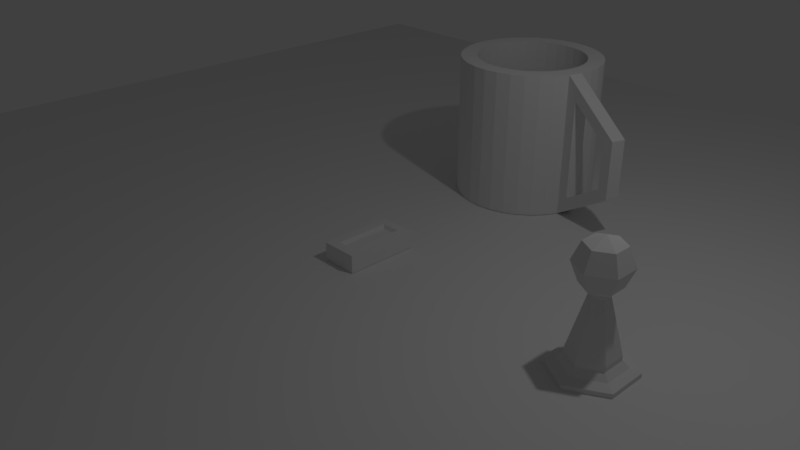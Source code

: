 # Source: 5_Challenge.blend  (saved by Blender 2.79.0; exported with 4.5.12 LTS)
import bpy
from mathutils import Matrix  # noqa: F401  (used for matrix-valued properties, if any)

bpy.ops.wm.read_factory_settings(use_empty=True)
scene = bpy.context.scene
scene.name = 'Scene'

# ---- collections
col_collection_1 = bpy.data.collections.new('Collection 1'); scene.collection.children.link(col_collection_1)

# ---- world
world_world = bpy.data.worlds.new('World'); scene.world = world_world
world_world.color = (0.05088, 0.05088, 0.05088)
world_world.use_sun_shadow = False
world_world.sun_shadow_jitter_overblur = 0.0
world_world.cycles.sampling_method = 'MANUAL'

# ---- cameras
cam_camera = bpy.data.cameras.new('Camera')
cam_camera.clip_end = 100.0
cam_camera.lens = 35.0
cam_camera.sensor_width = 32.0
cam_camera.sensor_height = 18.0
cam_camera.ortho_scale = 7.314
cam_camera.dof.focus_distance = 0.0
cam_camera.dof.aperture_fstop = 128.0

# ---- lights
light_lamp = bpy.data.lights.new('Lamp', 'POINT')
light_lamp.transmission_factor = 0.0
light_lamp.cutoff_distance = 30.0
light_lamp.energy = 100.0
light_lamp.shadow_buffer_clip_start = 1.001
light_lamp.shadow_soft_size = 0.1
light_lamp.shadow_maximum_resolution = 0.006
light_lamp.use_absolute_resolution = True

# ---- meshes
me_cube_001 = bpy.data.meshes.new('Cube.001')
me_cube_001.from_pydata([(-0.25, -0.5, 0.004321), (-0.09012, -0.3401, 0.2082), (-0.25, 0.5, 0.004321), (-0.09012, 0.3401, 0.2082), (0.25, -0.5, 0.004321), (0.09012, -0.3401, 0.2082), (0.25, 0.5, 0.004321), (0.09012, 0.3401, 0.2082), (-0.25, -0.5, 0.25), (-0.25, 0.5, 0.25), (0.25, 0.5, 0.25), (0.25, -0.5, 0.25), (-0.1266, -0.3766, 0.253), (-0.1266, 0.3766, 0.253), (0.1266, 0.3766, 0.253), (0.1266, -0.3766, 0.253), (-8.738, -8.738, 0.0), (8.738, -8.738, 0.0), (-8.738, 8.738, 0.0), (8.738, 8.738, 0.0)], [], [(0, 8, 9, 2), (2, 9, 10, 6), (6, 10, 11, 4), (4, 11, 8, 0), (2, 6, 4, 0), (7, 3, 1, 5), (12, 13, 9, 8), (13, 14, 10, 9), (14, 15, 11, 10), (15, 12, 8, 11), (1, 3, 13, 12), (3, 7, 14, 13), (7, 5, 15, 14), (5, 1, 12, 15), (16, 17, 19, 18)])
me_cube_001.use_remesh_preserve_volume = False
me_cube_001.use_remesh_preserve_attributes = False
me_cube_001.use_mirror_vertex_groups = False
me_cube_001.update()
me_cylinder_001 = bpy.data.meshes.new('Cylinder.001')
me_cylinder_001.from_pydata([(0.0, 0.5055, 0.0), (0.0, 0.5055, 0.05698), (0.4378, 0.2528, 0.0), (0.4378, 0.2528, 0.05698), (0.4378, -0.2528, 0.0), (0.4378, -0.2528, 0.05698), (-4.42e-08, -0.5055, 0.0), (-4.42e-08, -0.5055, 0.05698), (-0.4378, -0.2528, 0.0), (-0.4378, -0.2528, 0.05698), (-0.4378, 0.2528, 0.0), (-0.4378, 0.2528, 0.05698), (0.3272, 0.1889, 0.09508), (1.473e-10, 0.3778, 0.09508), (0.3272, -0.1889, 0.09508), (-3.288e-08, -0.3778, 0.09508), (-0.3272, -0.1889, 0.09508), (-0.3272, 0.1889, 0.09508), (0.2562, 0.1479, 0.1684), (-3.567e-10, 0.2959, 0.1684), (0.2562, -0.1479, 0.1684), (-2.622e-08, -0.2959, 0.1684), (-0.2562, -0.1479, 0.1684), (-0.2562, 0.1479, 0.1684), (0.2562, 0.1479, 0.227), (-3.567e-10, 0.2959, 0.227), (0.2562, -0.1479, 0.227), (-2.622e-08, -0.2959, 0.227), (-0.2562, -0.1479, 0.227), (-0.2562, 0.1479, 0.227), (0.0995, 0.05745, 0.8972), (-3.297e-08, 0.1149, 0.8972), (0.0995, -0.05745, 0.8972), (-4.301e-08, -0.1149, 0.8972), (-0.0995, -0.05745, 0.8972), (-0.0995, 0.05745, 0.8972), (0.0995, 0.05745, 0.9348), (-4.523e-08, 0.1149, 0.9348), (0.0995, -0.05745, 0.9348), (-5.527e-08, -0.1149, 0.9348), (-0.0995, -0.05745, 0.9348), (-0.0995, 0.05745, 0.9348), (-4.711e-08, 0.2284, 1.466), (-4.711e-08, 0.323, 1.238), (-4.711e-08, 0.2284, 1.01), (0.1978, 0.1142, 1.466), (0.2798, 0.1615, 1.238), (0.1978, 0.1142, 1.01), (0.1978, -0.1142, 1.466), (0.2798, -0.1615, 1.238), (0.1978, -0.1142, 1.01), (-4.711e-08, -8.068e-08, 1.561), (-8.042e-08, -0.2284, 1.466), (-9.967e-08, -0.323, 1.238), (-8.042e-08, -0.2284, 1.01), (-0.1978, -0.1142, 1.466), (-0.2798, -0.1615, 1.238), (-0.1978, -0.1142, 1.01), (-0.1978, 0.1142, 1.466), (-0.2798, 0.1615, 1.238), (-0.1978, 0.1142, 1.01)], [], [(0, 1, 3, 2), (2, 3, 5, 4), (4, 5, 7, 6), (6, 7, 9, 8), (5, 3, 12, 14), (8, 9, 11, 10), (10, 11, 1, 0), (0, 2, 4, 6, 8, 10), (12, 13, 19, 18), (11, 9, 16, 17), (3, 1, 13, 12), (7, 5, 14, 15), (1, 11, 17, 13), (9, 7, 15, 16), (23, 22, 28, 29), (13, 17, 23, 19), (16, 15, 21, 22), (14, 12, 18, 20), (17, 16, 22, 23), (15, 14, 20, 21), (25, 29, 35, 31), (21, 20, 26, 27), (18, 19, 25, 24), (19, 23, 29, 25), (22, 21, 27, 28), (20, 18, 24, 26), (35, 34, 40, 41), (28, 27, 33, 34), (26, 24, 30, 32), (29, 28, 34, 35), (27, 26, 32, 33), (24, 25, 31, 30), (36, 37, 41, 40, 39, 38), (33, 32, 38, 39), (30, 31, 37, 36), (31, 35, 41, 37), (34, 33, 39, 40), (32, 30, 36, 38), (44, 43, 46, 47), (42, 51, 45), (54, 39, 38, 50), (43, 42, 45, 46), (47, 46, 49, 50), (45, 51, 48), (57, 40, 39, 54), (46, 45, 48, 49), (50, 49, 53, 54), (48, 51, 52), (40, 57, 60, 41), (49, 48, 52, 53), (54, 53, 56, 57), (52, 51, 55), (41, 60, 44, 37), (53, 52, 55, 56), (57, 56, 59, 60), (55, 51, 58), (47, 36, 37, 44), (56, 55, 58, 59), (60, 59, 43, 44), (58, 51, 42), (50, 38, 36, 47), (59, 58, 42, 43)])
me_cylinder_001.use_remesh_preserve_volume = False
me_cylinder_001.use_remesh_preserve_attributes = False
me_cylinder_001.use_mirror_vertex_groups = False
me_cylinder_001.update()
me_cylinder = bpy.data.meshes.new('Cylinder')
me_cylinder.from_pydata([(0.0, 1.0, -1.0), (-8.769e-08, 0.7703, 1.0), (0.1951, 0.9808, -1.0), (0.1503, 0.7555, 1.0), (0.3827, 0.9239, -1.0), (0.2948, 0.7117, 1.0), (0.5556, 0.8315, -1.0), (0.428, 0.6405, 1.0), (0.7071, 0.7071, -1.0), (0.5447, 0.5447, 1.0), (0.8315, 0.5556, -1.0), (0.6405, 0.428, 1.0), (0.9239, 0.3827, -1.0), (0.7117, 0.2948, 1.0), (0.9808, 0.1951, -1.0), (0.7555, 0.1503, 1.0), (1.0, 7.55e-08, -1.0), (0.7703, 4.025e-08, 1.0), (1.144, -0.2447, -0.6952), (0.7555, -0.1503, 1.0), (1.088, -0.4323, -0.6952), (0.7117, -0.2948, 1.0), (0.8315, -0.5556, -1.0), (0.6405, -0.428, 1.0), (0.7071, -0.7071, -1.0), (0.5447, -0.5447, 1.0), (0.5556, -0.8315, -1.0), (0.428, -0.6405, 1.0), (0.3827, -0.9239, -1.0), (0.2948, -0.7117, 1.0), (0.1951, -0.9808, -1.0), (0.1503, -0.7555, 1.0), (-3.258e-07, -1.0, -1.0), (-2.553e-07, -0.7703, 1.0), (-0.1951, -0.9808, -1.0), (-0.1503, -0.7555, 1.0), (-0.3827, -0.9239, -1.0), (-0.2948, -0.7117, 1.0), (-0.5556, -0.8315, -1.0), (-0.428, -0.6405, 1.0), (-0.7071, -0.7071, -1.0), (-0.5447, -0.5447, 1.0), (-0.8315, -0.5556, -1.0), (-0.6405, -0.428, 1.0), (-0.9239, -0.3827, -1.0), (-0.7117, -0.2948, 1.0), (-0.9808, -0.1951, -1.0), (-0.7555, -0.1503, 1.0), (-1.0, 9.656e-07, -1.0), (-0.7703, 7.558e-07, 1.0), (-0.9808, 0.1951, -1.0), (-0.7555, 0.1503, 1.0), (-0.9239, 0.3827, -1.0), (-0.7117, 0.2948, 1.0), (-0.8315, 0.5556, -1.0), (-0.6405, 0.428, 1.0), (-0.7071, 0.7071, -1.0), (-0.5447, 0.5447, 1.0), (-0.5556, 0.8315, -1.0), (-0.428, 0.6405, 1.0), (-0.3827, 0.9239, -1.0), (-0.2948, 0.7117, 1.0), (-0.1951, 0.9808, -1.0), (-0.1503, 0.7555, 1.0), (0.1951, 0.9808, 1.0), (0.0, 1.0, 1.0), (0.3827, 0.9239, 1.0), (0.5556, 0.8315, 1.0), (0.7071, 0.7071, 1.0), (0.8315, 0.5556, 1.0), (0.9239, 0.3827, 1.0), (0.9808, 0.1951, 1.0), (1.0, 7.55e-08, 1.0), (1.144, -0.2447, 0.6952), (1.088, -0.4323, 0.6952), (0.8315, -0.5556, 1.0), (0.7071, -0.7071, 1.0), (0.5556, -0.8315, 1.0), (0.3827, -0.9239, 1.0), (0.1951, -0.9808, 1.0), (-3.258e-07, -1.0, 1.0), (-0.1951, -0.9808, 1.0), (-0.3827, -0.9239, 1.0), (-0.5556, -0.8315, 1.0), (-0.7071, -0.7071, 1.0), (-0.8315, -0.5556, 1.0), (-0.9239, -0.3827, 1.0), (-0.9808, -0.1951, 1.0), (-1.0, 9.656e-07, 1.0), (-0.9808, 0.1951, 1.0), (-0.9239, 0.3827, 1.0), (-0.8315, 0.5556, 1.0), (-0.7071, 0.7071, 1.0), (-0.5556, 0.8315, 1.0), (-0.3827, 0.9239, 1.0), (-0.1951, 0.9808, 1.0), (0.1503, 0.7555, -0.5856), (-1.132e-07, 0.7703, -0.5856), (0.2948, 0.7117, -0.5856), (0.428, 0.6405, -0.5856), (0.5447, 0.5447, -0.5856), (0.6405, 0.428, -0.5856), (0.7117, 0.2948, -0.5856), (0.7555, 0.1503, -0.5856), (0.7703, 4.025e-08, -0.5856), (0.7555, -0.1503, -0.5856), (0.7117, -0.2948, -0.5856), (0.6405, -0.428, -0.5856), (0.5447, -0.5447, -0.5856), (0.428, -0.6405, -0.5856), (0.2948, -0.7117, -0.5856), (0.1503, -0.7555, -0.5856), (-2.809e-07, -0.7703, -0.5856), (-0.1503, -0.7555, -0.5856), (-0.2948, -0.7117, -0.5856), (-0.428, -0.6405, -0.5856), (-0.5447, -0.5447, -0.5856), (-0.6405, -0.428, -0.5856), (-0.7117, -0.2948, -0.5856), (-0.7555, -0.1503, -0.5856), (-0.7703, 7.558e-07, -0.5856), (-0.7555, 0.1503, -0.5856), (-0.7117, 0.2948, -0.5856), (-0.6405, 0.428, -0.5856), (-0.5447, 0.5447, -0.5856), (-0.428, 0.6405, -0.5856), (-0.2948, 0.7117, -0.5856), (-0.1503, 0.7555, -0.5856), (1.754, -0.4296, 0.3061), (1.754, -0.4296, -0.3061), (1.697, -0.6172, -0.3061), (1.697, -0.6172, 0.3061), (0.9808, -0.1951, 1.0), (0.9808, -0.1951, -1.0), (0.9239, -0.3827, 1.0), (0.9239, -0.3827, -1.0), (1.918, -0.4793, 0.402), (1.918, -0.4793, -0.402), (1.861, -0.6668, 0.402), (1.861, -0.6668, -0.402)], [], [(0, 65, 64, 2), (2, 64, 66, 4), (4, 66, 67, 6), (6, 67, 68, 8), (8, 68, 69, 10), (10, 69, 70, 12), (12, 70, 71, 14), (14, 71, 72, 16), (16, 72, 132, 133), (132, 134, 138, 136), (135, 134, 75, 22), (22, 75, 76, 24), (24, 76, 77, 26), (26, 77, 78, 28), (28, 78, 79, 30), (30, 79, 80, 32), (32, 80, 81, 34), (34, 81, 82, 36), (36, 82, 83, 38), (38, 83, 84, 40), (40, 84, 85, 42), (42, 85, 86, 44), (44, 86, 87, 46), (46, 87, 88, 48), (48, 88, 89, 50), (50, 89, 90, 52), (52, 90, 91, 54), (54, 91, 92, 56), (56, 92, 93, 58), (58, 93, 94, 60), (41, 39, 115, 116), (60, 94, 95, 62), (62, 95, 65, 0), (0, 2, 4, 6, 8, 10, 12, 14, 16, 133, 135, 22, 24, 26, 28, 30, 32, 34, 36, 38, 40, 42, 44, 46, 48, 50, 52, 54, 56, 58, 60, 62), (1, 3, 64, 65), (3, 5, 66, 64), (5, 7, 67, 66), (7, 9, 68, 67), (9, 11, 69, 68), (11, 13, 70, 69), (13, 15, 71, 70), (15, 17, 72, 71), (17, 19, 132, 72), (19, 21, 134, 132), (21, 23, 75, 134), (23, 25, 76, 75), (25, 27, 77, 76), (27, 29, 78, 77), (29, 31, 79, 78), (31, 33, 80, 79), (33, 35, 81, 80), (35, 37, 82, 81), (37, 39, 83, 82), (39, 41, 84, 83), (41, 43, 85, 84), (43, 45, 86, 85), (45, 47, 87, 86), (47, 49, 88, 87), (49, 51, 89, 88), (51, 53, 90, 89), (53, 55, 91, 90), (55, 57, 92, 91), (57, 59, 93, 92), (59, 61, 94, 93), (61, 63, 95, 94), (63, 1, 65, 95), (96, 97, 127, 126, 125, 124, 123, 122, 121, 120, 119, 118, 117, 116, 115, 114, 113, 112, 111, 110, 109, 108, 107, 106, 105, 104, 103, 102, 101, 100, 99, 98), (15, 13, 102, 103), (43, 41, 116, 117), (17, 15, 103, 104), (45, 43, 117, 118), (19, 17, 104, 105), (47, 45, 118, 119), (21, 19, 105, 106), (49, 47, 119, 120), (23, 21, 106, 107), (51, 49, 120, 121), (25, 23, 107, 108), (53, 51, 121, 122), (27, 25, 108, 109), (55, 53, 122, 123), (29, 27, 109, 110), (3, 1, 97, 96), (57, 55, 123, 124), (31, 29, 110, 111), (5, 3, 96, 98), (59, 57, 124, 125), (33, 31, 111, 112), (7, 5, 98, 99), (61, 59, 125, 126), (35, 33, 112, 113), (9, 7, 99, 100), (63, 61, 126, 127), (37, 35, 113, 114), (11, 9, 100, 101), (1, 63, 127, 97), (39, 37, 114, 115), (13, 11, 101, 102), (137, 136, 138, 139), (129, 130, 131, 128), (129, 18, 20, 130), (135, 133, 137, 139), (73, 18, 133, 132), (20, 74, 134, 135), (129, 128, 136, 137), (131, 130, 139, 138), (74, 131, 138, 134), (128, 73, 132, 136), (18, 129, 137, 133), (130, 20, 135, 139), (74, 73, 128, 131), (18, 73, 74, 20)])
me_cylinder.use_remesh_preserve_volume = False
me_cylinder.use_remesh_preserve_attributes = False
me_cylinder.use_mirror_vertex_groups = False
me_cylinder.update()

# ---- objects
ob_cube = bpy.data.objects.new('Cube', me_cube_001)
ob_cylinder = bpy.data.objects.new('Cylinder', me_cylinder_001)
ob_mug = bpy.data.objects.new('Mug', me_cylinder)
ob_lamp = bpy.data.objects.new('Lamp', light_lamp)
ob_camera = bpy.data.objects.new('Camera', cam_camera)

# ---- transforms, parenting, visibility, modifiers, constraints
ob_cube.location = (0.0, 0.0, 0.0)
ob_cube.lineart.crease_threshold = 0.0
ob_cylinder.location = (3.443, 0.0, 0.0)
ob_cylinder.lineart.crease_threshold = 0.0
ob_mug.location = (0.0, 3.094, 1.008)
ob_mug.lineart.crease_threshold = 0.0
ob_lamp.location = (4.076, 1.005, 5.904)
ob_lamp.rotation_euler = (0.6503, 0.05522, 1.866)
ob_lamp.lock_rotations_4d = False
ob_lamp.empty_display_type = 'ARROWS'
ob_lamp.color = (0.0, 0.0, 0.0, 0.0)
ob_lamp.lineart.crease_threshold = 0.0
ob_camera.location = (7.481, -6.508, 5.344)
ob_camera.rotation_euler = (1.109, 0.0, 0.8149)
ob_camera.lock_rotations_4d = False
ob_camera.empty_display_type = 'ARROWS'
ob_camera.color = (0.0, 0.0, 0.0, 0.0)
ob_camera.display_type = 'WIRE'
ob_camera.lineart.crease_threshold = 0.0

# ---- collection membership
col_collection_1.objects.link(ob_cube)
col_collection_1.objects.link(ob_cylinder)
col_collection_1.objects.link(ob_mug)
col_collection_1.objects.link(ob_lamp)
col_collection_1.objects.link(ob_camera)

# ---- scene / render settings (as saved in the file)
scene.camera = ob_camera
scene.frame_start = 1; scene.frame_end = 250; scene.frame_set(1)
scene.render.engine = 'BLENDER_EEVEE_NEXT'
scene.render.resolution_percentage = 50
scene.render.dither_intensity = 0.0
scene.cycles.use_denoising = False
scene.cycles.samples = 128
scene.cycles.sampling_pattern = 'TABULATED_SOBOL'
scene.cycles.use_adaptive_sampling = False
scene.cycles.use_light_tree = False
scene.cycles.blur_glossy = 0.0
scene.cycles.sample_clamp_indirect = 0.0
scene.view_settings.view_transform = 'Standard'
bpy.context.view_layer.update()
